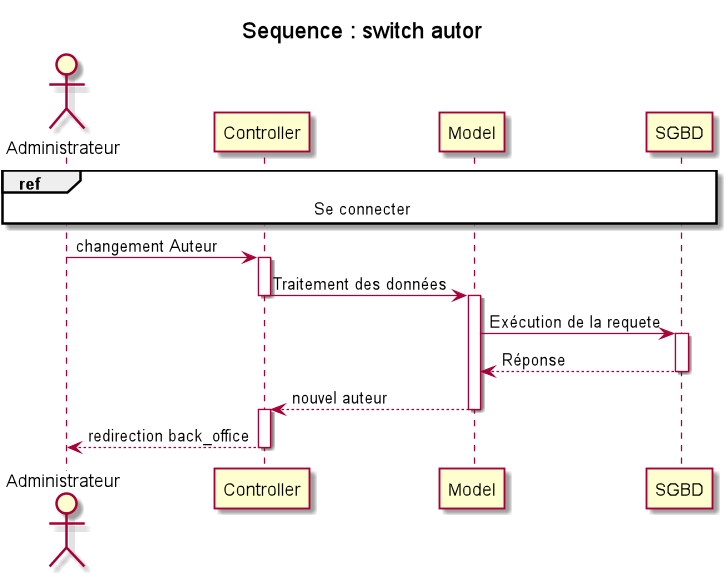

The diagram above was rendered by PlantUML. Its source (embedded in the PNG):
@startuml

title Sequence : switch autor

actor Administrateur as Ad
participant Controller as C
participant Model as M

participant SGBD as bdd
ref over Ad,C,M,bdd : Se connecter
Ad->C:changement Auteur
activate C
C->M: Traitement des données
deactivate C
activate M
M->bdd: Exécution de la requete
activate bdd
bdd-->M:Réponse
deactivate bdd
M-->C:nouvel auteur
deactivate M
activate C
C-->Ad: redirection back_office
deactivate C





@enduml